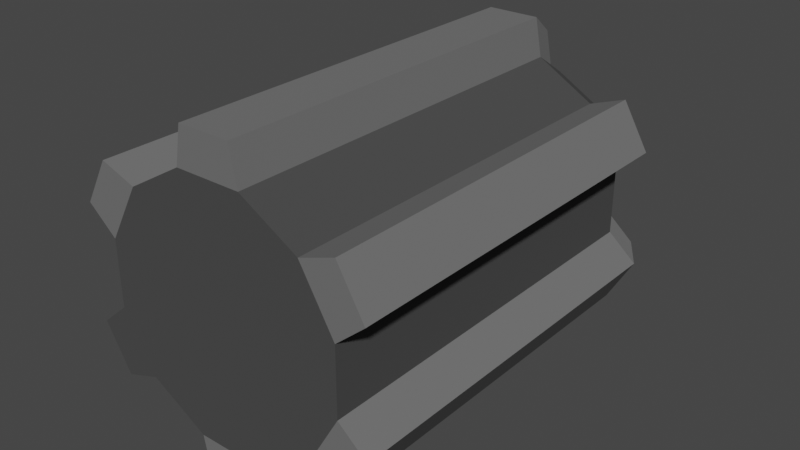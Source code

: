 # Source: TowerBase.blend  (saved by Blender 2.80.71; exported with 4.5.12 LTS)
import bpy
from mathutils import Matrix  # noqa: F401  (used for matrix-valued properties, if any)

bpy.ops.wm.read_factory_settings(use_empty=True)
scene = bpy.context.scene
scene.name = 'Scene'

# ---- collections
col_global = bpy.data.collections.new('Global'); scene.collection.children.link(col_global)

# ---- materials (node trees are filled in below, after node groups)
mat_fundament = bpy.data.materials.new('Fundament')
mat_fundament.use_transparent_shadow = False
mat_darkfundament = bpy.data.materials.new('DarkFundament')
mat_darkfundament.use_transparent_shadow = False

# ---- material node trees
mat_fundament.use_nodes = True; mat_fundament.node_tree.nodes.clear()
_N = mat_fundament.node_tree.nodes; _L = mat_fundament.node_tree.links
n0 = _N.new('ShaderNodeOutputMaterial'); n0.name = 'Material Output'; n0.location = (300, 300)
n1 = _N.new('ShaderNodeBsdfPrincipled'); n1.name = 'Principled BSDF'; n1.location = (10, 300)
n1.distribution = 'GGX'
n1.subsurface_method = 'BURLEY'
n1.inputs[0].default_value = (0.1574, 0.1574, 0.1574, 1.0)
n1.inputs[2].default_value = 1.0
n1.inputs[3].default_value = 1.45
n1.inputs[13].default_value = 0.0
n1.inputs[27].default_value = (0.0, 0.0, 0.0, 1.0)
n1.inputs[28].default_value = 1.0
_L.new(n1.outputs[0], n0.inputs[0])
n0.is_active_output = True
mat_darkfundament.use_nodes = True; mat_darkfundament.node_tree.nodes.clear()
_N = mat_darkfundament.node_tree.nodes; _L = mat_darkfundament.node_tree.links
n0 = _N.new('ShaderNodeOutputMaterial'); n0.name = 'Material Output'; n0.location = (300, 300)
n1 = _N.new('ShaderNodeBsdfPrincipled'); n1.name = 'Principled BSDF'; n1.location = (10, 300)
n1.distribution = 'GGX'
n1.subsurface_method = 'BURLEY'
n1.inputs[0].default_value = (0.08353, 0.08353, 0.08353, 1.0)
n1.inputs[1].default_value = 0.3
n1.inputs[2].default_value = 1.0
n1.inputs[3].default_value = 1.45
n1.inputs[13].default_value = 0.0
n1.inputs[27].default_value = (0.0, 0.0, 0.0, 1.0)
n1.inputs[28].default_value = 1.0
_L.new(n1.outputs[0], n0.inputs[0])
n0.is_active_output = True

# ---- world
world_world = bpy.data.worlds.new('World'); scene.world = world_world
world_world.use_nodes = True; world_world.node_tree.nodes.clear()
_N = world_world.node_tree.nodes; _L = world_world.node_tree.links
n0 = _N.new('ShaderNodeOutputWorld'); n0.name = 'World Output'; n0.location = (300, 300)
n1 = _N.new('ShaderNodeBackground'); n1.name = 'Background'; n1.location = (10, 300)
n1.inputs[0].default_value = (0.05088, 0.05088, 0.05088, 1.0)
_L.new(n1.outputs[0], n0.inputs[0])
n0.is_active_output = True
world_world.color = (0.05088, 0.05088, 0.05088)
world_world.use_sun_shadow = False
world_world.sun_shadow_jitter_overblur = 0.0

# ---- meshes
me_circle_003 = bpy.data.meshes.new('Circle.003')
me_circle_003.from_pydata([(-0.3365, 0.4, -1.256), (-0.9192, 0.4, -0.9192), (-1.256, 0.4, -0.3365), (-1.256, 0.4, 0.3365), (-0.9192, 0.4, 0.9192), (-0.3365, 0.4, 1.256), (0.3365, 0.4, 1.256), (0.9192, 0.4, 0.9192), (1.256, 0.4, 0.3365), (1.256, 0.4, -0.3365), (0.9192, 0.4, -0.9192), (0.3365, 0.4, -1.256), (-0.2652, 0.4, -1.636), (-1.284, 0.4, -1.048), (-1.549, 0.4, -0.5884), (-1.549, 0.4, 0.5884), (-1.284, 0.4, 1.048), (-0.2652, 0.4, 1.636), (0.2652, 0.4, 1.636), (1.284, 0.4, 1.048), (1.549, 0.4, 0.5884), (1.549, 0.4, -0.5884), (1.284, 0.4, -1.048), (0.2652, 0.4, -1.636), (-0.8079, 0.66, -0.8079), (-0.2957, 0.66, -1.104), (-1.104, 0.66, -0.2957), (-1.104, 0.66, 0.2957), (-0.8079, 0.66, 0.8079), (-0.2957, 0.66, 1.104), (0.2957, 0.66, 1.104), (0.8079, 0.66, 0.8079), (1.104, 0.66, 0.2957), (1.104, 0.66, -0.2957), (0.8079, 0.66, -0.8079), (0.2957, 0.66, -1.104), (-1.362, 0.66, -0.5171), (-1.129, 0.66, -0.9208), (-1.129, 0.66, 0.9208), (-1.362, 0.66, 0.5171), (0.2331, 0.66, 1.438), (-0.2331, 0.66, 1.438), (1.362, 0.66, 0.5171), (1.129, 0.66, 0.9208), (1.129, 0.66, -0.9208), (1.362, 0.66, -0.5171), (-0.2331, 0.66, -1.438), (0.2331, 0.66, -1.438), (-0.6936, 0.92, -0.6936), (-0.2539, 0.92, -0.9474), (-0.9474, 0.92, -0.2539), (-0.9474, 0.92, 0.2539), (-0.6936, 0.92, 0.6936), (-0.2539, 0.92, 0.9474), (0.2539, 0.92, 0.9474), (0.6936, 0.92, 0.6936), (0.9474, 0.92, 0.2539), (0.9474, 0.92, -0.2539), (0.6936, 0.92, -0.6936), (0.2539, 0.92, -0.9474), (-0.9192, -3.539, -0.9192), (-0.3365, -3.539, -1.256), (-1.256, -3.539, -0.3365), (-1.256, -3.539, 0.3365), (-0.9192, -3.539, 0.9192), (-0.3365, -3.539, 1.256), (0.3365, -3.539, 1.256), (0.9192, -3.539, 0.9192), (1.256, -3.539, 0.3365), (1.256, -3.539, -0.3365), (0.9192, -3.539, -0.9192), (0.3365, -3.539, -1.256), (-1.549, -3.539, -0.5884), (-1.284, -3.539, -1.048), (-1.284, -3.539, 1.048), (-1.549, -3.539, 0.5884), (0.2652, -3.539, 1.636), (-0.2652, -3.539, 1.636), (1.549, -3.539, 0.5884), (1.284, -3.539, 1.048), (1.284, -3.539, -1.048), (1.549, -3.539, -0.5884), (-0.2652, -3.539, -1.636), (0.2652, -3.539, -1.636)], [], [(11, 71, 83, 23), (18, 76, 66, 6), (10, 70, 71, 11), (23, 83, 82, 12), (2, 62, 63, 3), (5, 65, 77, 17), (35, 47, 46, 25), (33, 45, 44, 34), (31, 43, 42, 32), (29, 41, 40, 30), (27, 39, 38, 28), (24, 37, 36, 26), (20, 42, 43, 19), (3, 27, 26, 2), (2, 26, 36, 14), (22, 44, 45, 21), (63, 64, 74, 75), (12, 46, 47, 23), (5, 29, 28, 4), (23, 47, 35, 11), (65, 66, 76, 77), (0, 25, 46, 12), (7, 31, 30, 6), (21, 45, 33, 9), (67, 68, 78, 79), (10, 34, 44, 22), (9, 33, 32, 8), (19, 43, 31, 7), (69, 70, 80, 81), (8, 32, 42, 20), (11, 35, 34, 10), (17, 41, 29, 5), (71, 61, 82, 83), (6, 30, 40, 18), (14, 36, 37, 13), (15, 39, 27, 3), (16, 38, 39, 15), (1, 24, 25, 0), (4, 28, 38, 16), (18, 40, 41, 17), (21, 81, 80, 22), (13, 37, 24, 1), (29, 30, 54, 53), (27, 51, 50, 26), (33, 34, 58, 57), (31, 55, 54, 30), (27, 28, 52, 51), (35, 59, 58, 34), (24, 48, 49, 25), (31, 32, 56, 55), (29, 53, 52, 28), (35, 25, 49, 59), (24, 26, 50, 48), (33, 57, 56, 32), (48, 50, 51, 52, 53, 54, 55, 56, 57, 58, 59, 49), (60, 62, 72, 73), (60, 61, 71, 70, 69, 68, 67, 66, 65, 64, 63, 62), (3, 63, 75, 15), (4, 64, 65, 5), (12, 82, 61, 0), (13, 73, 72, 14), (16, 74, 64, 4), (9, 69, 81, 21), (15, 75, 74, 16), (1, 60, 73, 13), (6, 66, 67, 7), (22, 80, 70, 10), (17, 77, 76, 18), (14, 72, 62, 2), (7, 67, 79, 19), (0, 61, 60, 1), (19, 79, 78, 20), (8, 68, 69, 9), (20, 78, 68, 8)])
me_circle_003.polygons.foreach_set('material_index', [0, 0, 1, 0, 1, 0, 0, 0, 0, 0, 0, 1, 0, 1, 1, 0, 0, 0, 1, 0, 0, 0, 1, 0, 0, 0, 1, 0, 0, 0, 1, 0, 0, 0, 0, 0, 0, 1, 0, 0, 0, 1, 1, 1, 1, 1, 1, 1, 1, 1, 1, 1, 1, 1, 1, 1, 1, 0, 1, 0, 0, 0, 0, 0, 1, 1, 0, 0, 1, 0, 1, 0, 1, 0])
_uv = me_circle_003.uv_layers.new(name='UVMap')
_uv.uv.foreach_set('vector', [0.0, 0.0, 0.0, 0.0, 0.0, 0.0, 0.0, 0.0, 0.0, 0.0, 0.0, 0.0, 0.0, 0.0, 0.0, 0.0, 0.0, 0.0, 0.0, 0.0, 0.0, 0.0, 0.0, 0.0, 0.0, 0.0, 0.0, 0.0, 0.0, 0.0, 0.0, 0.0, 0.0, 0.0, 0.0, 0.0, 0.0, 0.0, 0.0, 0.0, 0.0, 0.0, 0.0, 0.0, 0.0, 0.0, 0.0, 0.0, 0.0, 0.0, 0.0, 0.0, 0.0, 0.0, 0.0, 0.0, 0.0, 0.0, 0.0, 0.0, 0.0, 0.0, 0.0, 0.0, 0.0, 0.0, 0.0, 0.0, 0.0, 0.0, 0.0, 0.0, 0.0, 0.0, 0.0, 0.0, 0.0, 0.0, 0.0, 0.0, 0.0, 0.0, 0.0, 0.0, 0.0, 0.0, 0.0, 0.0, 0.0, 0.0, 0.0, 0.0, 0.0, 0.0, 0.0, 0.0, 0.0, 0.0, 0.0, 0.0, 0.0, 0.0, 0.0, 0.0, 0.0, 0.0, 0.0, 0.0, 0.0, 0.0, 0.0, 0.0, 0.0, 0.0, 0.0, 0.0, 0.0, 0.0, 0.0, 0.0, 0.0, 0.0, 0.0, 0.0, 0.0, 0.0, 0.0, 0.0, 0.0, 0.0, 0.0, 0.0, 0.0, 0.0, 0.0, 0.0, 0.0, 0.0, 0.0, 0.0, 0.0, 0.0, 0.0, 0.0, 0.0, 0.0, 0.0, 0.0, 0.0, 0.0, 0.0, 0.0, 0.0, 0.0, 0.0, 0.0, 0.0, 0.0, 0.0, 0.0, 0.0, 0.0, 0.0, 0.0, 0.0, 0.0, 0.0, 0.0, 0.0, 0.0, 0.0, 0.0, 0.0, 0.0, 0.0, 0.0, 0.0, 0.0, 0.0, 0.0, 0.0, 0.0, 0.0, 0.0, 0.0, 0.0, 0.0, 0.0, 0.0, 0.0, 0.0, 0.0, 0.0, 0.0, 0.0, 0.0, 0.0, 0.0, 0.0, 0.0, 0.0, 0.0, 0.0, 0.0, 0.0, 0.0, 0.0, 0.0, 0.0, 0.0, 0.0, 0.0, 0.0, 0.0, 0.0, 0.0, 0.0, 0.0, 0.0, 0.0, 0.0, 0.0, 0.0, 0.0, 0.0, 0.0, 0.0, 0.0, 0.0, 0.0, 0.0, 0.0, 0.0, 0.0, 0.0, 0.0, 0.0, 0.0, 0.0, 0.0, 0.0, 0.0, 0.0, 0.0, 0.0, 0.0, 0.0, 0.0, 0.0, 0.0, 0.0, 0.0, 0.0, 0.0, 0.0, 0.0, 0.0, 0.0, 0.0, 0.0, 0.0, 0.0, 0.0, 0.0, 0.0, 0.0, 0.0, 0.0, 0.0, 0.0, 0.0, 0.0, 0.0, 0.0, 0.0, 0.0, 0.0, 0.0, 0.0, 0.0, 0.0, 0.0, 0.0, 0.0, 0.0, 0.0, 0.0, 0.0, 0.0, 0.0, 0.0, 0.0, 0.0, 0.0, 0.0, 0.0, 0.0, 0.0, 0.0, 0.0, 0.0, 0.0, 0.0, 0.0, 0.0, 0.0, 0.0, 0.0, 0.0, 0.0, 0.0, 0.0, 0.0, 0.0, 0.0, 0.0, 0.0, 0.0, 0.0, 0.0, 0.0, 0.0, 0.0, 0.0, 0.0, 0.0, 0.0, 0.0, 0.0, 0.0, 0.0, 0.0, 0.0, 0.0, 0.0, 0.0, 0.0, 0.0, 0.0, 0.0, 0.0, 0.0, 0.0, 0.0, 0.0, 0.0, 0.0, 0.0, 0.0, 0.0, 0.0, 0.0, 0.0, 0.0, 0.0, 0.0, 0.0, 0.0, 0.0, 0.0, 0.0, 0.0, 0.0, 0.0, 0.0, 0.0, 0.0, 0.0, 0.0, 0.0, 0.0, 0.0, 0.0, 0.0, 0.0, 0.0, 0.0, 0.0, 0.0, 0.0, 0.0, 0.0, 0.0, 0.0, 0.0, 0.0, 0.0, 0.0, 0.0, 0.0, 0.0, 0.0, 0.0, 0.0, 0.0, 0.0, 0.0, 0.0, 0.0, 0.0, 0.0, 0.0, 0.0, 0.0, 0.0, 0.0, 0.0, 0.0, 0.0, 0.0, 0.0, 0.0, 0.0, 0.0, 0.0, 0.0, 0.0, 0.0, 0.0, 0.0, 0.0, 0.0, 0.0, 0.0, 0.0, 0.0, 0.0, 0.0, 0.0, 0.0, 0.0, 0.0, 0.0, 0.0, 0.0, 0.0, 0.0, 0.0, 0.0, 0.0, 0.0, 0.0, 0.0, 0.0, 0.0, 0.0, 0.0, 0.0, 0.0, 0.0, 0.0, 0.0, 0.0, 0.0, 0.0, 0.0, 0.0, 0.0, 0.0, 0.0, 0.0, 0.0, 0.0, 0.0, 0.0, 0.0, 0.0, 0.0, 0.0, 0.0, 0.0, 0.0, 0.0, 0.0, 0.0, 0.0, 0.0, 0.0, 0.0, 0.0, 0.0, 0.0, 0.0, 0.0, 0.0, 0.0, 0.0, 0.0, 0.0, 0.0, 0.0, 0.0, 0.0, 0.0, 0.0, 0.0, 0.0, 0.0, 0.0, 0.0, 0.0, 0.0, 0.0, 0.0, 0.0, 0.0, 0.0, 0.0, 0.0, 0.0, 0.0, 0.0, 0.0, 0.0, 0.0, 0.0, 0.0, 0.0, 0.0, 0.0, 0.0, 0.0, 0.0, 0.0, 0.0, 0.0, 0.0, 0.0, 0.0, 0.0, 0.0, 0.0, 0.0, 0.0, 0.0, 0.0, 0.0, 0.0, 0.0, 0.0, 0.0, 0.0, 0.0, 0.0, 0.0, 0.0, 0.0, 0.0, 0.0, 0.0, 0.0, 0.0, 0.0, 0.0, 0.0, 0.0, 0.0, 0.0, 0.0, 0.0, 0.0, 0.0, 0.0, 0.0, 0.0, 0.0, 0.0, 0.0, 0.0, 0.0, 0.0, 0.0, 0.0, 0.0, 0.0, 0.0, 0.0, 0.0, 0.0, 0.0, 0.0, 0.0, 0.0, 0.0, 0.0, 0.0, 0.0, 0.0, 0.0, 0.0, 0.0, 0.0, 0.0, 0.0, 0.0, 0.0, 0.0, 0.0, 0.0, 0.0, 0.0, 0.0, 0.0, 0.0, 0.0, 0.0, 0.0, 0.0, 0.0, 0.0, 0.0, 0.0, 0.0, 0.0, 0.0, 0.0, 0.0, 0.0, 0.0, 0.0, 0.0, 0.0, 0.0, 0.0])
me_circle_003.materials.append(mat_fundament)
me_circle_003.materials.append(mat_darkfundament)
me_circle_003.use_remesh_preserve_volume = False
me_circle_003.use_remesh_preserve_attributes = False
me_circle_003.use_mirror_vertex_groups = False
me_circle_003.update()

# ---- objects
ob_mechanical_base = bpy.data.objects.new('Mechanical Base', me_circle_003)

# ---- transforms, parenting, visibility, modifiers, constraints
ob_mechanical_base.location = (0.0, 0.0, 0.0)
ob_mechanical_base.lineart.crease_threshold = 0.0

# ---- collection membership
col_global.objects.link(ob_mechanical_base)

# ---- scene / render settings (as saved in the file)
scene.frame_start = 1; scene.frame_end = 39; scene.frame_set(34)
scene.render.engine = 'BLENDER_EEVEE_NEXT'
scene.cycles.use_denoising = False
scene.cycles.samples = 128
scene.cycles.sampling_pattern = 'TABULATED_SOBOL'
scene.cycles.use_adaptive_sampling = False
scene.cycles.use_light_tree = False
scene.view_settings.view_transform = 'Filmic'
bpy.context.view_layer.update()

# ---- added for rendering (the .blend has no active camera and no usable light): camera, sun
cam_auto = bpy.data.cameras.new('AutoCamera')
cam_auto.lens = 50.0
cam_auto.sensor_width = 36.0
cam_auto.clip_end = 1000.0
ob_auto_camera = bpy.data.objects.new('AutoCamera', cam_auto)
scene.collection.objects.link(ob_auto_camera)
ob_auto_camera.location = (5.86592, -8.34873, 4.69274)
ob_auto_camera.rotation_euler = (1.09748, -7.21219e-08, 0.694738)
scene.camera = ob_auto_camera
light_auto_sun = bpy.data.lights.new('AutoSun', 'SUN')
light_auto_sun.energy = 3.0
light_auto_sun.angle = 0.0523599
ob_auto_sun = bpy.data.objects.new('AutoSun', light_auto_sun)
scene.collection.objects.link(ob_auto_sun)
ob_auto_sun.rotation_euler = (0.872665, 0.174533, 0.523599)
bpy.context.view_layer.update()
